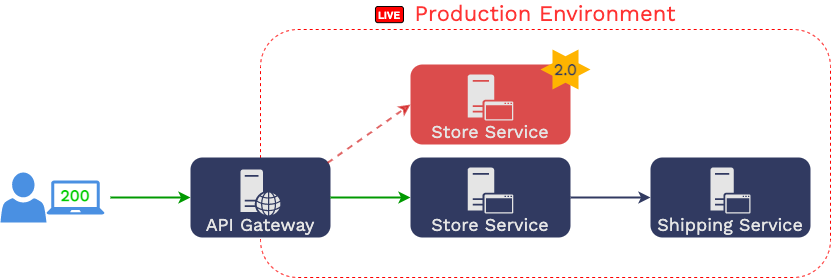

The diagram above was exported from draw.io. Its source (the exported page's mxGraphModel, read from the mxfile embedded in the PNG):
<mxGraphModel dx="771" dy="457" grid="1" gridSize="10" guides="1" tooltips="1" connect="1" arrows="1" fold="1" page="1" pageScale="1" pageWidth="1169" pageHeight="827" math="0" shadow="0">
  <root>
    <mxCell id="0" />
    <mxCell id="1" parent="0" />
    <mxCell id="jZtqL6jGevrkFPDcgtNw-22" value="Production Environment" style="rounded=1;whiteSpace=wrap;html=1;fontFamily=Work Sans;fontSource=https%3A%2F%2Ffonts.googleapis.com%2Fcss%3Ffamily%3DWork%2BSans;fontSize=22;align=center;fillColor=none;dashed=1;fontColor=#FF3333;verticalAlign=bottom;labelPosition=center;verticalLabelPosition=top;strokeColor=#FF0000;" parent="1" vertex="1">
      <mxGeometry x="410" y="272" width="570" height="248" as="geometry" />
    </mxCell>
    <mxCell id="jZtqL6jGevrkFPDcgtNw-23" style="edgeStyle=orthogonalEdgeStyle;rounded=0;orthogonalLoop=1;jettySize=auto;html=1;fontFamily=Work Sans;fontSource=https%3A%2F%2Ffonts.googleapis.com%2Fcss%3Ffamily%3DWork%2BSans;fontSize=18;fontColor=#E5E5E5;strokeWidth=2;startArrow=none;startFill=0;strokeColor=#009900;" parent="1" target="jZtqL6jGevrkFPDcgtNw-24" edge="1">
      <mxGeometry relative="1" as="geometry">
        <mxPoint x="260" y="440" as="sourcePoint" />
      </mxGeometry>
    </mxCell>
    <mxCell id="jZtqL6jGevrkFPDcgtNw-24" value="API Gateway" style="rounded=1;whiteSpace=wrap;html=1;align=center;labelPosition=center;verticalLabelPosition=middle;verticalAlign=bottom;strokeColor=none;fillColor=#313A61;fontStyle=0;fontSize=18;fontFamily=Work Sans;fontSource=https%3A%2F%2Ffonts.googleapis.com%2Fcss%3Ffamily%3DWork%2BSans;fontColor=#E5E5E5;" parent="1" vertex="1">
      <mxGeometry x="340" y="400" width="140" height="80" as="geometry" />
    </mxCell>
    <mxCell id="jZtqL6jGevrkFPDcgtNw-25" value="" style="pointerEvents=1;shadow=0;dashed=0;html=1;strokeColor=none;labelPosition=center;verticalLabelPosition=bottom;verticalAlign=top;outlineConnect=0;align=center;shape=mxgraph.office.servers.web_server;fillColor=#E5E5E5;" parent="1" vertex="1">
      <mxGeometry x="390" y="412" width="40" height="46" as="geometry" />
    </mxCell>
    <mxCell id="jZtqL6jGevrkFPDcgtNw-26" value="" style="group" parent="1" vertex="1" connectable="0">
      <mxGeometry x="800" y="400" width="160" height="80" as="geometry" />
    </mxCell>
    <mxCell id="jZtqL6jGevrkFPDcgtNw-27" value="" style="group" parent="jZtqL6jGevrkFPDcgtNw-26" vertex="1" connectable="0">
      <mxGeometry width="160" height="80" as="geometry" />
    </mxCell>
    <mxCell id="jZtqL6jGevrkFPDcgtNw-28" value="Shipping Service" style="rounded=1;whiteSpace=wrap;html=1;align=center;labelPosition=center;verticalLabelPosition=middle;verticalAlign=bottom;strokeColor=none;fillColor=#313A61;fontStyle=0;fontSize=18;fontFamily=Work Sans;fontSource=https%3A%2F%2Ffonts.googleapis.com%2Fcss%3Ffamily%3DWork%2BSans;fontColor=#E5E5E5;" parent="jZtqL6jGevrkFPDcgtNw-27" vertex="1">
      <mxGeometry width="160" height="80" as="geometry" />
    </mxCell>
    <mxCell id="jZtqL6jGevrkFPDcgtNw-29" value="" style="pointerEvents=1;shadow=0;dashed=0;html=1;strokeColor=none;labelPosition=center;verticalLabelPosition=bottom;verticalAlign=top;outlineConnect=0;align=center;shape=mxgraph.office.servers.application_server;fontFamily=Work Sans;fontSource=https%3A%2F%2Ffonts.googleapis.com%2Fcss%3Ffamily%3DWork%2BSans;fontSize=18;fontColor=#E5E5E5;fillColor=#E5E5E5;" parent="jZtqL6jGevrkFPDcgtNw-27" vertex="1">
      <mxGeometry x="60" y="10" width="40" height="46" as="geometry" />
    </mxCell>
    <mxCell id="jZtqL6jGevrkFPDcgtNw-30" value="" style="endArrow=classic;startArrow=none;html=1;fontFamily=Work Sans;fontSource=https%3A%2F%2Ffonts.googleapis.com%2Fcss%3Ffamily%3DWork%2BSans;fontSize=18;strokeWidth=2;entryX=0;entryY=0.5;entryDx=0;entryDy=0;exitX=1;exitY=0.5;exitDx=0;exitDy=0;startFill=0;fontColor=#313A61;fontStyle=1;labelPosition=center;verticalLabelPosition=bottom;align=center;verticalAlign=top;labelBackgroundColor=none;strokeColor=#009900;" parent="1" source="jZtqL6jGevrkFPDcgtNw-24" target="jZtqL6jGevrkFPDcgtNw-32" edge="1">
      <mxGeometry width="50" height="50" relative="1" as="geometry">
        <mxPoint x="500" y="385" as="sourcePoint" />
        <mxPoint x="550" y="335" as="targetPoint" />
      </mxGeometry>
    </mxCell>
    <mxCell id="jZtqL6jGevrkFPDcgtNw-31" value="" style="endArrow=classic;startArrow=none;html=1;fontFamily=Work Sans;fontSource=https%3A%2F%2Ffonts.googleapis.com%2Fcss%3Ffamily%3DWork%2BSans;fontSize=18;fontColor=#E5E5E5;strokeWidth=2;entryX=0;entryY=0.5;entryDx=0;entryDy=0;exitX=1;exitY=0.5;exitDx=0;exitDy=0;strokeColor=#313A61;startFill=0;" parent="1" source="jZtqL6jGevrkFPDcgtNw-32" target="jZtqL6jGevrkFPDcgtNw-28" edge="1">
      <mxGeometry width="50" height="50" relative="1" as="geometry">
        <mxPoint x="610" y="407.5" as="sourcePoint" />
        <mxPoint x="740" y="462.5" as="targetPoint" />
      </mxGeometry>
    </mxCell>
    <mxCell id="jZtqL6jGevrkFPDcgtNw-32" value="Store Service" style="rounded=1;whiteSpace=wrap;html=1;align=center;labelPosition=center;verticalLabelPosition=middle;verticalAlign=bottom;strokeColor=none;fontStyle=0;fontSize=18;fontFamily=Work Sans;fontSource=https%3A%2F%2Ffonts.googleapis.com%2Fcss%3Ffamily%3DWork%2BSans;fontColor=#E5E5E5;fillColor=#313A61;" parent="1" vertex="1">
      <mxGeometry x="560" y="400" width="160" height="80" as="geometry" />
    </mxCell>
    <mxCell id="jZtqL6jGevrkFPDcgtNw-33" value="" style="pointerEvents=1;shadow=0;dashed=0;html=1;strokeColor=none;labelPosition=center;verticalLabelPosition=bottom;verticalAlign=top;outlineConnect=0;align=center;shape=mxgraph.office.servers.application_server;fontFamily=Work Sans;fontSource=https%3A%2F%2Ffonts.googleapis.com%2Fcss%3Ffamily%3DWork%2BSans;fontSize=18;fontColor=#E5E5E5;fillColor=#E5E5E5;" parent="1" vertex="1">
      <mxGeometry x="617.1428571428571" y="410" width="45.71428571428571" height="46" as="geometry" />
    </mxCell>
    <mxCell id="jZtqL6jGevrkFPDcgtNw-34" value="" style="group;" parent="1" vertex="1" connectable="0">
      <mxGeometry x="150" y="415" width="104" height="50" as="geometry" />
    </mxCell>
    <mxCell id="jZtqL6jGevrkFPDcgtNw-35" value="" style="pointerEvents=1;shadow=0;dashed=0;html=1;strokeColor=none;labelPosition=center;verticalLabelPosition=bottom;verticalAlign=top;outlineConnect=0;align=center;shape=mxgraph.office.users.user;fontFamily=Work Sans;fontSource=https%3A%2F%2Ffonts.googleapis.com%2Fcss%3Ffamily%3DWork%2BSans;fontSize=18;fontColor=#E5E5E5;fillColor=#4A90E2;" parent="jZtqL6jGevrkFPDcgtNw-34" vertex="1">
      <mxGeometry width="46" height="50" as="geometry" />
    </mxCell>
    <mxCell id="jZtqL6jGevrkFPDcgtNw-36" value="" style="pointerEvents=1;shadow=0;dashed=0;html=1;strokeColor=none;labelPosition=center;verticalLabelPosition=bottom;verticalAlign=top;outlineConnect=0;align=center;shape=mxgraph.office.devices.laptop;fillColor=#4A90E2;" parent="jZtqL6jGevrkFPDcgtNw-34" vertex="1">
      <mxGeometry x="46" y="8" width="58" height="34" as="geometry" />
    </mxCell>
    <mxCell id="jZtqL6jGevrkFPDcgtNw-42" value="200" style="text;html=1;strokeColor=none;fillColor=none;align=center;verticalAlign=middle;whiteSpace=wrap;rounded=0;fontFamily=Work Sans;fontSource=https%3A%2F%2Ffonts.googleapis.com%2Fcss%3Ffamily%3DWork%2BSans;fontSize=16;fontColor=#00CC00;fontStyle=1" parent="jZtqL6jGevrkFPDcgtNw-34" vertex="1">
      <mxGeometry x="55" y="13.002099999999928" width="40" height="20" as="geometry" />
    </mxCell>
    <mxCell id="jZtqL6jGevrkFPDcgtNw-37" value="Store Service" style="rounded=1;whiteSpace=wrap;html=1;align=center;labelPosition=center;verticalLabelPosition=middle;verticalAlign=bottom;strokeColor=none;fontStyle=0;fontSize=18;fontFamily=Work Sans;fontSource=https%3A%2F%2Ffonts.googleapis.com%2Fcss%3Ffamily%3DWork%2BSans;fontColor=#E5E5E5;opacity=70;shadow=0;fillColor=#CC0000;" parent="1" vertex="1">
      <mxGeometry x="560" y="307" width="160" height="80" as="geometry" />
    </mxCell>
    <mxCell id="jZtqL6jGevrkFPDcgtNw-38" value="" style="pointerEvents=1;shadow=0;dashed=0;html=1;strokeColor=none;labelPosition=center;verticalLabelPosition=bottom;verticalAlign=top;outlineConnect=0;align=center;shape=mxgraph.office.servers.application_server;fontFamily=Work Sans;fontSource=https%3A%2F%2Ffonts.googleapis.com%2Fcss%3Ffamily%3DWork%2BSans;fontSize=18;fontColor=#E5E5E5;fillColor=#E5E5E5;" parent="1" vertex="1">
      <mxGeometry x="617.1428571428571" y="317" width="45.71428571428571" height="46" as="geometry" />
    </mxCell>
    <mxCell id="jZtqL6jGevrkFPDcgtNw-39" value="2.0" style="verticalLabelPosition=middle;verticalAlign=middle;html=1;shape=mxgraph.basic.6_point_star;dashed=1;fontFamily=Work Sans;fontSource=https%3A%2F%2Ffonts.googleapis.com%2Fcss%3Ffamily%3DWork%2BSans;fontSize=16;labelPosition=center;align=center;strokeColor=none;fontColor=#313A61;fontStyle=1;fillColor=#FFb400;shadow=0;" parent="1" vertex="1">
      <mxGeometry x="690" y="292" width="50" height="40" as="geometry" />
    </mxCell>
    <mxCell id="jZtqL6jGevrkFPDcgtNw-40" value="" style="endArrow=classic;startArrow=none;html=1;fontFamily=Work Sans;fontSource=https%3A%2F%2Ffonts.googleapis.com%2Fcss%3Ffamily%3DWork%2BSans;fontSize=18;strokeWidth=2;entryX=0;entryY=0.5;entryDx=0;entryDy=0;opacity=60;startFill=0;fontColor=#313A61;fontStyle=1;labelPosition=center;verticalLabelPosition=top;align=center;verticalAlign=bottom;labelBackgroundColor=none;exitX=0.98;exitY=0.066;exitDx=0;exitDy=0;exitPerimeter=0;dashed=1;strokeColor=#CC0000;" parent="1" source="jZtqL6jGevrkFPDcgtNw-24" target="jZtqL6jGevrkFPDcgtNw-37" edge="1">
      <mxGeometry x="-0.3671" y="6" width="50" height="50" relative="1" as="geometry">
        <mxPoint x="475" y="362" as="sourcePoint" />
        <mxPoint x="510" y="380" as="targetPoint" />
        <mxPoint as="offset" />
      </mxGeometry>
    </mxCell>
    <mxCell id="jZtqL6jGevrkFPDcgtNw-41" value="LIVE" style="rounded=1;whiteSpace=wrap;html=1;sketch=0;strokeWidth=1;align=center;verticalAlign=middle;fontColor=#FFFFFF;fillColor=#FF0000;fontStyle=1;fontSize=10;" parent="1" vertex="1">
      <mxGeometry x="525" y="249.0023" width="27.952699999999997" height="16.141699999999997" as="geometry" />
    </mxCell>
  </root>
</mxGraphModel>